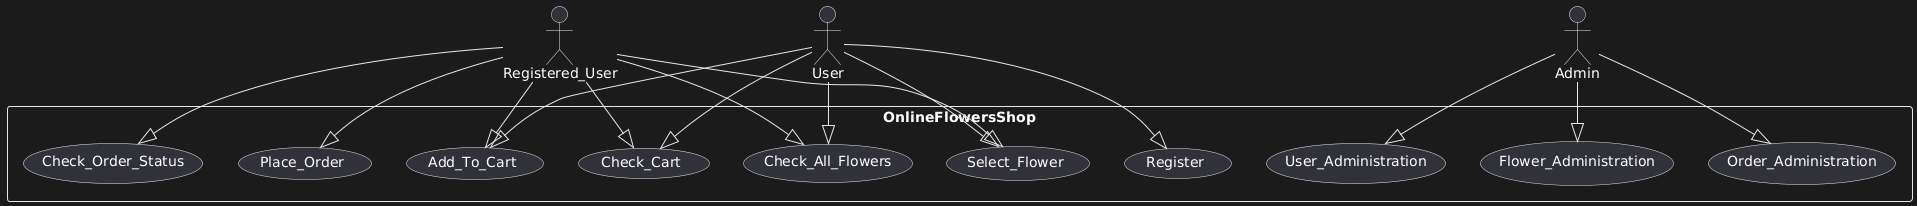

The diagram above was rendered by PlantUML. Its source (embedded in the PNG):
@startuml
actor Registered_User
actor User
actor Admin

rectangle OnlineFlowersShop {
  usecase Check_All_Flowers
  usecase Select_Flower
  usecase Add_To_Cart
  usecase Check_Cart
  usecase Register
  usecase Place_Order
  usecase Check_Order_Status
  usecase Flower_Administration
  usecase Order_Administration
  usecase User_Administration
}

User --|> Check_All_Flowers
User --|> Select_Flower
User --|> Add_To_Cart
User --|> Check_Cart
User --|> Register

Registered_User --|> Check_All_Flowers
Registered_User --|> Select_Flower
Registered_User --|> Add_To_Cart
Registered_User --|> Check_Cart
Registered_User --|> Place_Order
Registered_User --|> Check_Order_Status

Admin --|> Flower_Administration
Admin --|> Order_Administration
Admin --|> User_Administration
@enduml